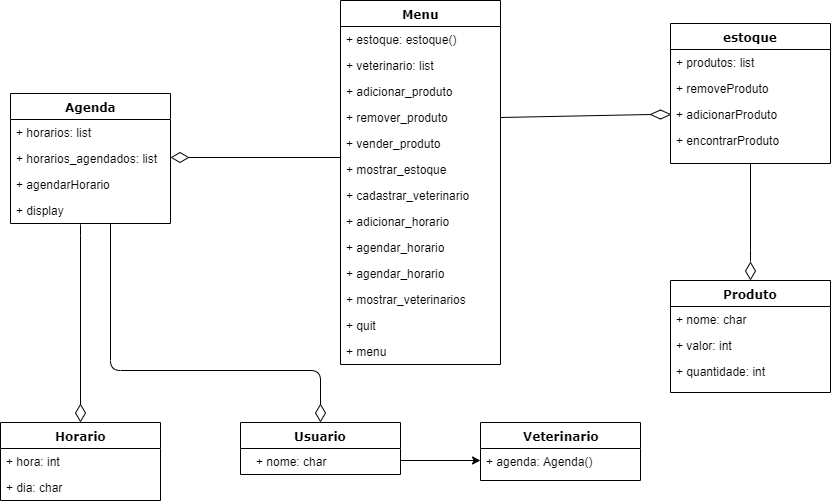

The diagram above was exported from draw.io. Its source (the exported page's mxGraphModel, read from the mxfile embedded in the PNG):
<mxGraphModel dx="836" dy="364" grid="1" gridSize="10" guides="1" tooltips="1" connect="1" arrows="1" fold="1" page="1" pageScale="1" pageWidth="1100" pageHeight="850" background="#ffffff" math="0" shadow="0">
  <root>
    <mxCell id="0" />
    <mxCell id="1" parent="0" />
    <mxCell id="78961159f06e98e8-124" style="edgeStyle=orthogonalEdgeStyle;html=1;labelBackgroundColor=none;startFill=0;startSize=8;endArrow=diamondThin;endFill=0;endSize=16;fontFamily=Verdana;fontSize=12;entryX=0.5;entryY=0;entryDx=0;entryDy=0;" parent="1" target="78961159f06e98e8-82" edge="1">
      <mxGeometry relative="1" as="geometry">
        <Array as="points">
          <mxPoint x="200" y="430" />
          <mxPoint x="410" y="430" />
        </Array>
        <mxPoint x="200" y="280" as="sourcePoint" />
        <mxPoint x="440" y="482" as="targetPoint" />
      </mxGeometry>
    </mxCell>
    <mxCell id="78961159f06e98e8-17" value="Agenda" style="swimlane;html=1;fontStyle=1;align=center;verticalAlign=top;childLayout=stackLayout;horizontal=1;startSize=26;horizontalStack=0;resizeParent=1;resizeLast=0;collapsible=1;marginBottom=0;swimlaneFillColor=#ffffff;rounded=0;shadow=0;comic=0;labelBackgroundColor=none;strokeWidth=1;fillColor=none;fontFamily=Verdana;fontSize=12" parent="1" vertex="1">
      <mxGeometry x="100" y="153" width="160" height="130" as="geometry" />
    </mxCell>
    <mxCell id="78961159f06e98e8-21" value="+ horarios: list" style="text;html=1;strokeColor=none;fillColor=none;align=left;verticalAlign=top;spacingLeft=4;spacingRight=4;whiteSpace=wrap;overflow=hidden;rotatable=0;points=[[0,0.5],[1,0.5]];portConstraint=eastwest;" parent="78961159f06e98e8-17" vertex="1">
      <mxGeometry y="26" width="160" height="26" as="geometry" />
    </mxCell>
    <mxCell id="78961159f06e98e8-23" value="+ horarios_agendados: list" style="text;html=1;strokeColor=none;fillColor=none;align=left;verticalAlign=top;spacingLeft=4;spacingRight=4;whiteSpace=wrap;overflow=hidden;rotatable=0;points=[[0,0.5],[1,0.5]];portConstraint=eastwest;" parent="78961159f06e98e8-17" vertex="1">
      <mxGeometry y="52" width="160" height="26" as="geometry" />
    </mxCell>
    <mxCell id="78961159f06e98e8-24" value="+ agendarHorario" style="text;html=1;strokeColor=none;fillColor=none;align=left;verticalAlign=top;spacingLeft=4;spacingRight=4;whiteSpace=wrap;overflow=hidden;rotatable=0;points=[[0,0.5],[1,0.5]];portConstraint=eastwest;" parent="78961159f06e98e8-17" vertex="1">
      <mxGeometry y="78" width="160" height="26" as="geometry" />
    </mxCell>
    <mxCell id="9IgUPCveH8PiIdaEwL9B-21" value="+ display" style="text;html=1;strokeColor=none;fillColor=none;align=left;verticalAlign=top;spacingLeft=4;spacingRight=4;whiteSpace=wrap;overflow=hidden;rotatable=0;points=[[0,0.5],[1,0.5]];portConstraint=eastwest;" vertex="1" parent="78961159f06e98e8-17">
      <mxGeometry y="104" width="160" height="26" as="geometry" />
    </mxCell>
    <mxCell id="78961159f06e98e8-30" value="Menu" style="swimlane;html=1;fontStyle=1;align=center;verticalAlign=top;childLayout=stackLayout;horizontal=1;startSize=26;horizontalStack=0;resizeParent=1;resizeLast=0;collapsible=1;marginBottom=0;swimlaneFillColor=#ffffff;rounded=0;shadow=0;comic=0;labelBackgroundColor=none;strokeWidth=1;fillColor=none;fontFamily=Verdana;fontSize=12" parent="1" vertex="1">
      <mxGeometry x="430" y="60" width="160" height="364" as="geometry" />
    </mxCell>
    <mxCell id="78961159f06e98e8-31" value="+ estoque: estoque()&lt;br&gt;" style="text;html=1;strokeColor=none;fillColor=none;align=left;verticalAlign=top;spacingLeft=4;spacingRight=4;whiteSpace=wrap;overflow=hidden;rotatable=0;points=[[0,0.5],[1,0.5]];portConstraint=eastwest;" parent="78961159f06e98e8-30" vertex="1">
      <mxGeometry y="26" width="160" height="26" as="geometry" />
    </mxCell>
    <mxCell id="78961159f06e98e8-32" value="+ veterinario: list" style="text;html=1;strokeColor=none;fillColor=none;align=left;verticalAlign=top;spacingLeft=4;spacingRight=4;whiteSpace=wrap;overflow=hidden;rotatable=0;points=[[0,0.5],[1,0.5]];portConstraint=eastwest;" parent="78961159f06e98e8-30" vertex="1">
      <mxGeometry y="52" width="160" height="26" as="geometry" />
    </mxCell>
    <mxCell id="78961159f06e98e8-33" value="+ adicionar_produto" style="text;html=1;strokeColor=none;fillColor=none;align=left;verticalAlign=top;spacingLeft=4;spacingRight=4;whiteSpace=wrap;overflow=hidden;rotatable=0;points=[[0,0.5],[1,0.5]];portConstraint=eastwest;" parent="78961159f06e98e8-30" vertex="1">
      <mxGeometry y="78" width="160" height="26" as="geometry" />
    </mxCell>
    <mxCell id="78961159f06e98e8-34" value="+ remover_produto" style="text;html=1;strokeColor=none;fillColor=none;align=left;verticalAlign=top;spacingLeft=4;spacingRight=4;whiteSpace=wrap;overflow=hidden;rotatable=0;points=[[0,0.5],[1,0.5]];portConstraint=eastwest;" parent="78961159f06e98e8-30" vertex="1">
      <mxGeometry y="104" width="160" height="26" as="geometry" />
    </mxCell>
    <mxCell id="78961159f06e98e8-36" value="+ vender_produto" style="text;html=1;strokeColor=none;fillColor=none;align=left;verticalAlign=top;spacingLeft=4;spacingRight=4;whiteSpace=wrap;overflow=hidden;rotatable=0;points=[[0,0.5],[1,0.5]];portConstraint=eastwest;" parent="78961159f06e98e8-30" vertex="1">
      <mxGeometry y="130" width="160" height="26" as="geometry" />
    </mxCell>
    <mxCell id="78961159f06e98e8-37" value="+ mostrar_estoque" style="text;html=1;strokeColor=none;fillColor=none;align=left;verticalAlign=top;spacingLeft=4;spacingRight=4;whiteSpace=wrap;overflow=hidden;rotatable=0;points=[[0,0.5],[1,0.5]];portConstraint=eastwest;" parent="78961159f06e98e8-30" vertex="1">
      <mxGeometry y="156" width="160" height="26" as="geometry" />
    </mxCell>
    <mxCell id="78961159f06e98e8-39" value="+ cadastrar_veterinario" style="text;html=1;strokeColor=none;fillColor=none;align=left;verticalAlign=top;spacingLeft=4;spacingRight=4;whiteSpace=wrap;overflow=hidden;rotatable=0;points=[[0,0.5],[1,0.5]];portConstraint=eastwest;" parent="78961159f06e98e8-30" vertex="1">
      <mxGeometry y="182" width="160" height="26" as="geometry" />
    </mxCell>
    <mxCell id="78961159f06e98e8-40" value="+ adicionar_horario" style="text;html=1;strokeColor=none;fillColor=none;align=left;verticalAlign=top;spacingLeft=4;spacingRight=4;whiteSpace=wrap;overflow=hidden;rotatable=0;points=[[0,0.5],[1,0.5]];portConstraint=eastwest;" parent="78961159f06e98e8-30" vertex="1">
      <mxGeometry y="208" width="160" height="26" as="geometry" />
    </mxCell>
    <mxCell id="78961159f06e98e8-42" value="+ agendar_horario" style="text;html=1;strokeColor=none;fillColor=none;align=left;verticalAlign=top;spacingLeft=4;spacingRight=4;whiteSpace=wrap;overflow=hidden;rotatable=0;points=[[0,0.5],[1,0.5]];portConstraint=eastwest;" parent="78961159f06e98e8-30" vertex="1">
      <mxGeometry y="234" width="160" height="26" as="geometry" />
    </mxCell>
    <mxCell id="9IgUPCveH8PiIdaEwL9B-38" value="+ agendar_horario" style="text;html=1;strokeColor=none;fillColor=none;align=left;verticalAlign=top;spacingLeft=4;spacingRight=4;whiteSpace=wrap;overflow=hidden;rotatable=0;points=[[0,0.5],[1,0.5]];portConstraint=eastwest;" vertex="1" parent="78961159f06e98e8-30">
      <mxGeometry y="260" width="160" height="26" as="geometry" />
    </mxCell>
    <mxCell id="78961159f06e98e8-121" style="edgeStyle=elbowEdgeStyle;html=1;labelBackgroundColor=none;startFill=0;startSize=8;endArrow=diamondThin;endFill=0;endSize=16;fontFamily=Verdana;fontSize=12;elbow=vertical;" parent="78961159f06e98e8-30" edge="1">
      <mxGeometry relative="1" as="geometry">
        <mxPoint y="157" as="sourcePoint" />
        <mxPoint x="-170" y="157" as="targetPoint" />
        <Array as="points">
          <mxPoint x="-170" y="157" />
        </Array>
      </mxGeometry>
    </mxCell>
    <mxCell id="9IgUPCveH8PiIdaEwL9B-35" value="+ mostrar_veterinarios" style="text;html=1;strokeColor=none;fillColor=none;align=left;verticalAlign=top;spacingLeft=4;spacingRight=4;whiteSpace=wrap;overflow=hidden;rotatable=0;points=[[0,0.5],[1,0.5]];portConstraint=eastwest;" vertex="1" parent="78961159f06e98e8-30">
      <mxGeometry y="286" width="160" height="26" as="geometry" />
    </mxCell>
    <mxCell id="9IgUPCveH8PiIdaEwL9B-36" value="+ quit" style="text;html=1;strokeColor=none;fillColor=none;align=left;verticalAlign=top;spacingLeft=4;spacingRight=4;whiteSpace=wrap;overflow=hidden;rotatable=0;points=[[0,0.5],[1,0.5]];portConstraint=eastwest;" vertex="1" parent="78961159f06e98e8-30">
      <mxGeometry y="312" width="160" height="26" as="geometry" />
    </mxCell>
    <mxCell id="9IgUPCveH8PiIdaEwL9B-37" value="+ menu" style="text;html=1;strokeColor=none;fillColor=none;align=left;verticalAlign=top;spacingLeft=4;spacingRight=4;whiteSpace=wrap;overflow=hidden;rotatable=0;points=[[0,0.5],[1,0.5]];portConstraint=eastwest;" vertex="1" parent="78961159f06e98e8-30">
      <mxGeometry y="338" width="160" height="26" as="geometry" />
    </mxCell>
    <mxCell id="78961159f06e98e8-43" value="estoque" style="swimlane;html=1;fontStyle=1;align=center;verticalAlign=top;childLayout=stackLayout;horizontal=1;startSize=26;horizontalStack=0;resizeParent=1;resizeLast=0;collapsible=1;marginBottom=0;swimlaneFillColor=#ffffff;rounded=0;shadow=0;comic=0;labelBackgroundColor=none;strokeWidth=1;fillColor=none;fontFamily=Verdana;fontSize=12" parent="1" vertex="1">
      <mxGeometry x="760" y="83" width="160" height="140" as="geometry" />
    </mxCell>
    <mxCell id="78961159f06e98e8-44" value="+ produtos: list" style="text;html=1;strokeColor=none;fillColor=none;align=left;verticalAlign=top;spacingLeft=4;spacingRight=4;whiteSpace=wrap;overflow=hidden;rotatable=0;points=[[0,0.5],[1,0.5]];portConstraint=eastwest;" parent="78961159f06e98e8-43" vertex="1">
      <mxGeometry y="26" width="160" height="26" as="geometry" />
    </mxCell>
    <mxCell id="78961159f06e98e8-45" value="+ removeProduto" style="text;html=1;strokeColor=none;fillColor=none;align=left;verticalAlign=top;spacingLeft=4;spacingRight=4;whiteSpace=wrap;overflow=hidden;rotatable=0;points=[[0,0.5],[1,0.5]];portConstraint=eastwest;" parent="78961159f06e98e8-43" vertex="1">
      <mxGeometry y="52" width="160" height="26" as="geometry" />
    </mxCell>
    <mxCell id="78961159f06e98e8-49" value="+ adicionarProduto" style="text;html=1;strokeColor=none;fillColor=none;align=left;verticalAlign=top;spacingLeft=4;spacingRight=4;whiteSpace=wrap;overflow=hidden;rotatable=0;points=[[0,0.5],[1,0.5]];portConstraint=eastwest;" parent="78961159f06e98e8-43" vertex="1">
      <mxGeometry y="78" width="160" height="26" as="geometry" />
    </mxCell>
    <mxCell id="78961159f06e98e8-50" value="+ encontrarProduto" style="text;html=1;strokeColor=none;fillColor=none;align=left;verticalAlign=top;spacingLeft=4;spacingRight=4;whiteSpace=wrap;overflow=hidden;rotatable=0;points=[[0,0.5],[1,0.5]];portConstraint=eastwest;" parent="78961159f06e98e8-43" vertex="1">
      <mxGeometry y="104" width="160" height="26" as="geometry" />
    </mxCell>
    <mxCell id="78961159f06e98e8-51" value="" style="line;html=1;strokeWidth=1;fillColor=none;align=left;verticalAlign=middle;spacingTop=-1;spacingLeft=3;spacingRight=3;rotatable=0;labelPosition=right;points=[];portConstraint=eastwest;" parent="78961159f06e98e8-43" vertex="1">
      <mxGeometry y="130" width="160" as="geometry" />
    </mxCell>
    <mxCell id="78961159f06e98e8-56" value="Horario" style="swimlane;html=1;fontStyle=1;align=center;verticalAlign=top;childLayout=stackLayout;horizontal=1;startSize=26;horizontalStack=0;resizeParent=1;resizeLast=0;collapsible=1;marginBottom=0;swimlaneFillColor=#ffffff;rounded=0;shadow=0;comic=0;labelBackgroundColor=none;strokeWidth=1;fillColor=none;fontFamily=Verdana;fontSize=12" parent="1" vertex="1">
      <mxGeometry x="90" y="482" width="160" height="78" as="geometry" />
    </mxCell>
    <mxCell id="78961159f06e98e8-57" value="+ hora: int" style="text;html=1;strokeColor=none;fillColor=none;align=left;verticalAlign=top;spacingLeft=4;spacingRight=4;whiteSpace=wrap;overflow=hidden;rotatable=0;points=[[0,0.5],[1,0.5]];portConstraint=eastwest;" parent="78961159f06e98e8-56" vertex="1">
      <mxGeometry y="26" width="160" height="26" as="geometry" />
    </mxCell>
    <mxCell id="78961159f06e98e8-58" value="+ dia: char" style="text;html=1;strokeColor=none;fillColor=none;align=left;verticalAlign=top;spacingLeft=4;spacingRight=4;whiteSpace=wrap;overflow=hidden;rotatable=0;points=[[0,0.5],[1,0.5]];portConstraint=eastwest;" parent="78961159f06e98e8-56" vertex="1">
      <mxGeometry y="52" width="160" height="26" as="geometry" />
    </mxCell>
    <mxCell id="78961159f06e98e8-69" value="Veterinario" style="swimlane;html=1;fontStyle=1;align=center;verticalAlign=top;childLayout=stackLayout;horizontal=1;startSize=26;horizontalStack=0;resizeParent=1;resizeLast=0;collapsible=1;marginBottom=0;swimlaneFillColor=#ffffff;rounded=0;shadow=0;comic=0;labelBackgroundColor=none;strokeWidth=1;fillColor=none;fontFamily=Verdana;fontSize=12" parent="1" vertex="1">
      <mxGeometry x="570" y="482" width="160" height="58" as="geometry" />
    </mxCell>
    <mxCell id="78961159f06e98e8-70" value="+ agenda: Agenda()" style="text;html=1;strokeColor=none;fillColor=none;align=left;verticalAlign=top;spacingLeft=4;spacingRight=4;whiteSpace=wrap;overflow=hidden;rotatable=0;points=[[0,0.5],[1,0.5]];portConstraint=eastwest;" parent="78961159f06e98e8-69" vertex="1">
      <mxGeometry y="26" width="160" height="24" as="geometry" />
    </mxCell>
    <mxCell id="78961159f06e98e8-82" value="Usuario" style="swimlane;html=1;fontStyle=1;align=center;verticalAlign=top;childLayout=stackLayout;horizontal=1;startSize=26;horizontalStack=0;resizeParent=1;resizeLast=0;collapsible=1;marginBottom=0;swimlaneFillColor=#ffffff;rounded=0;shadow=0;comic=0;labelBackgroundColor=none;strokeWidth=1;fillColor=none;fontFamily=Verdana;fontSize=12" parent="1" vertex="1">
      <mxGeometry x="330" y="482" width="160" height="52" as="geometry" />
    </mxCell>
    <mxCell id="78961159f06e98e8-95" value="Produto" style="swimlane;html=1;fontStyle=1;align=center;verticalAlign=top;childLayout=stackLayout;horizontal=1;startSize=26;horizontalStack=0;resizeParent=1;resizeLast=0;collapsible=1;marginBottom=0;swimlaneFillColor=#ffffff;rounded=0;shadow=0;comic=0;labelBackgroundColor=none;strokeWidth=1;fillColor=none;fontFamily=Verdana;fontSize=12" parent="1" vertex="1">
      <mxGeometry x="760" y="340" width="160" height="112" as="geometry" />
    </mxCell>
    <mxCell id="78961159f06e98e8-96" value="+ nome: char" style="text;html=1;strokeColor=none;fillColor=none;align=left;verticalAlign=top;spacingLeft=4;spacingRight=4;whiteSpace=wrap;overflow=hidden;rotatable=0;points=[[0,0.5],[1,0.5]];portConstraint=eastwest;" parent="78961159f06e98e8-95" vertex="1">
      <mxGeometry y="26" width="160" height="26" as="geometry" />
    </mxCell>
    <mxCell id="78961159f06e98e8-97" value="+ valor: int" style="text;html=1;strokeColor=none;fillColor=none;align=left;verticalAlign=top;spacingLeft=4;spacingRight=4;whiteSpace=wrap;overflow=hidden;rotatable=0;points=[[0,0.5],[1,0.5]];portConstraint=eastwest;" parent="78961159f06e98e8-95" vertex="1">
      <mxGeometry y="52" width="160" height="26" as="geometry" />
    </mxCell>
    <mxCell id="78961159f06e98e8-98" value="+ quantidade: int" style="text;html=1;strokeColor=none;fillColor=none;align=left;verticalAlign=top;spacingLeft=4;spacingRight=4;whiteSpace=wrap;overflow=hidden;rotatable=0;points=[[0,0.5],[1,0.5]];portConstraint=eastwest;" parent="78961159f06e98e8-95" vertex="1">
      <mxGeometry y="78" width="160" height="26" as="geometry" />
    </mxCell>
    <mxCell id="9IgUPCveH8PiIdaEwL9B-9" style="edgeStyle=elbowEdgeStyle;html=1;labelBackgroundColor=none;startFill=0;startSize=8;endArrow=diamondThin;endFill=0;endSize=16;fontFamily=Verdana;fontSize=12;elbow=vertical;exitX=0.5;exitY=1;exitDx=0;exitDy=0;entryX=0.5;entryY=0;entryDx=0;entryDy=0;" edge="1" parent="1" source="78961159f06e98e8-43" target="78961159f06e98e8-95">
      <mxGeometry relative="1" as="geometry">
        <mxPoint x="830" y="280" as="sourcePoint" />
        <mxPoint x="1000" y="360" as="targetPoint" />
        <Array as="points">
          <mxPoint x="880" y="320" />
        </Array>
      </mxGeometry>
    </mxCell>
    <mxCell id="9IgUPCveH8PiIdaEwL9B-29" style="edgeStyle=orthogonalEdgeStyle;html=1;labelBackgroundColor=none;startFill=0;startSize=8;endArrow=diamondThin;endFill=0;endSize=16;fontFamily=Verdana;fontSize=12;" edge="1" parent="1" source="9IgUPCveH8PiIdaEwL9B-21" target="78961159f06e98e8-56">
      <mxGeometry relative="1" as="geometry">
        <Array as="points">
          <mxPoint x="170" y="285" />
          <mxPoint x="170" y="285" />
        </Array>
        <mxPoint x="160" y="285" as="sourcePoint" />
        <mxPoint x="160" y="480" as="targetPoint" />
      </mxGeometry>
    </mxCell>
    <mxCell id="9IgUPCveH8PiIdaEwL9B-33" style="edgeStyle=orthogonalEdgeStyle;rounded=0;orthogonalLoop=1;jettySize=auto;html=1;entryX=0;entryY=0.5;entryDx=0;entryDy=0;" edge="1" parent="1" target="78961159f06e98e8-70">
      <mxGeometry relative="1" as="geometry">
        <mxPoint x="490" y="520" as="sourcePoint" />
      </mxGeometry>
    </mxCell>
    <mxCell id="78961159f06e98e8-83" value="+ nome: char" style="text;html=1;strokeColor=none;fillColor=none;align=left;verticalAlign=top;spacingLeft=4;spacingRight=4;whiteSpace=wrap;overflow=hidden;rotatable=0;points=[[0,0.5],[1,0.5]];portConstraint=eastwest;" parent="1" vertex="1">
      <mxGeometry x="340" y="508" width="160" height="26" as="geometry" />
    </mxCell>
    <mxCell id="9IgUPCveH8PiIdaEwL9B-39" value="" style="rhombus;whiteSpace=wrap;html=1;" vertex="1" parent="1">
      <mxGeometry x="740" y="169.5" width="20" height="9" as="geometry" />
    </mxCell>
    <mxCell id="9IgUPCveH8PiIdaEwL9B-41" value="" style="endArrow=none;html=1;exitX=1;exitY=0.5;exitDx=0;exitDy=0;" edge="1" parent="1" source="78961159f06e98e8-34">
      <mxGeometry width="50" height="50" relative="1" as="geometry">
        <mxPoint x="690" y="224" as="sourcePoint" />
        <mxPoint x="740" y="174" as="targetPoint" />
      </mxGeometry>
    </mxCell>
  </root>
</mxGraphModel>